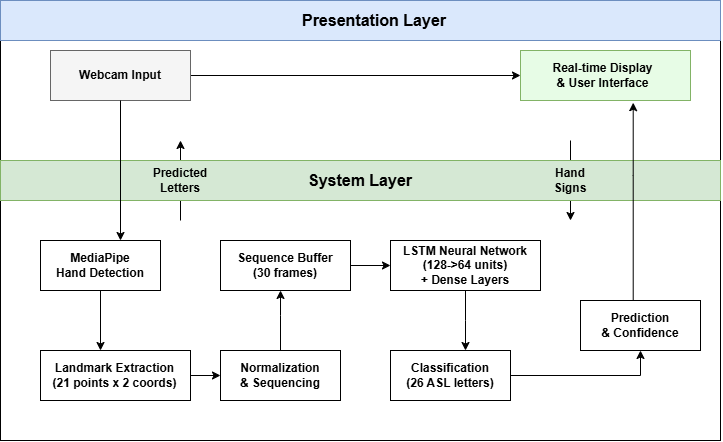

The diagram above was exported from draw.io. Its source (the exported page's mxGraphModel, read from the mxfile embedded in the PNG):
<mxGraphModel dx="1726" dy="1220" grid="1" gridSize="10" guides="1" tooltips="1" connect="1" arrows="1" fold="1" page="1" pageScale="1" pageWidth="827" pageHeight="1169" math="0" shadow="0">
  <root>
    <mxCell id="0" />
    <mxCell id="1" parent="0" />
    <mxCell id="6uedeHwP8-J5dwz7SYhU-11" value="" style="group;fillColor=default;strokeColor=#d79b00;movable=1;resizable=1;rotatable=1;deletable=1;editable=1;locked=0;connectable=1;" vertex="1" connectable="0" parent="1">
      <mxGeometry x="80" y="440" width="120" height="50" as="geometry" />
    </mxCell>
    <mxCell id="6uedeHwP8-J5dwz7SYhU-10" value="" style="rounded=0;whiteSpace=wrap;html=1;movable=1;resizable=1;rotatable=1;deletable=1;editable=1;locked=0;connectable=1;" vertex="1" parent="6uedeHwP8-J5dwz7SYhU-11">
      <mxGeometry width="120" height="50" as="geometry" />
    </mxCell>
    <mxCell id="6uedeHwP8-J5dwz7SYhU-39" style="edgeStyle=orthogonalEdgeStyle;rounded=0;orthogonalLoop=1;jettySize=auto;html=1;" edge="1" parent="6uedeHwP8-J5dwz7SYhU-11">
      <mxGeometry relative="1" as="geometry">
        <mxPoint x="60" y="110" as="targetPoint" />
        <mxPoint x="60" y="50" as="sourcePoint" />
      </mxGeometry>
    </mxCell>
    <mxCell id="6uedeHwP8-J5dwz7SYhU-9" value="&lt;b&gt;MediaPipe&lt;/b&gt;&lt;div&gt;&lt;b&gt;Hand Detection&lt;/b&gt;&lt;/div&gt;" style="text;html=1;align=center;verticalAlign=middle;whiteSpace=wrap;rounded=0;movable=1;resizable=1;rotatable=1;deletable=1;editable=1;locked=0;connectable=1;" vertex="1" parent="6uedeHwP8-J5dwz7SYhU-11">
      <mxGeometry x="15" y="10" width="90" height="30" as="geometry" />
    </mxCell>
    <mxCell id="6uedeHwP8-J5dwz7SYhU-49" value="" style="endArrow=classic;html=1;rounded=0;" edge="1" parent="1">
      <mxGeometry width="50" height="50" relative="1" as="geometry">
        <mxPoint x="610" y="340" as="sourcePoint" />
        <mxPoint x="610" y="420" as="targetPoint" />
      </mxGeometry>
    </mxCell>
    <mxCell id="6uedeHwP8-J5dwz7SYhU-48" value="" style="endArrow=classic;html=1;rounded=0;" edge="1" parent="1">
      <mxGeometry width="50" height="50" relative="1" as="geometry">
        <mxPoint x="220" y="420" as="sourcePoint" />
        <mxPoint x="220" y="340" as="targetPoint" />
      </mxGeometry>
    </mxCell>
    <mxCell id="6uedeHwP8-J5dwz7SYhU-1" value="" style="rounded=0;whiteSpace=wrap;html=1;fillColor=none;movable=1;resizable=1;rotatable=1;deletable=1;editable=1;locked=0;connectable=1;" vertex="1" parent="1">
      <mxGeometry x="40" y="200" width="720" height="440" as="geometry" />
    </mxCell>
    <mxCell id="6uedeHwP8-J5dwz7SYhU-2" value="" style="endArrow=none;html=1;rounded=0;exitX=0;exitY=0.5;exitDx=0;exitDy=0;entryX=1;entryY=0.5;entryDx=0;entryDy=0;" edge="1" parent="1">
      <mxGeometry width="50" height="50" relative="1" as="geometry">
        <mxPoint x="40" y="400" as="sourcePoint" />
        <mxPoint x="759.9999999999998" y="400" as="targetPoint" />
      </mxGeometry>
    </mxCell>
    <mxCell id="6uedeHwP8-J5dwz7SYhU-47" style="edgeStyle=orthogonalEdgeStyle;rounded=0;orthogonalLoop=1;jettySize=auto;html=1;entryX=0;entryY=0.5;entryDx=0;entryDy=0;" edge="1" parent="1" source="6uedeHwP8-J5dwz7SYhU-3" target="6uedeHwP8-J5dwz7SYhU-35">
      <mxGeometry relative="1" as="geometry" />
    </mxCell>
    <mxCell id="6uedeHwP8-J5dwz7SYhU-3" value="" style="rounded=0;whiteSpace=wrap;html=1;fillColor=#f5f5f5;fontColor=#333333;strokeColor=#666666;" vertex="1" parent="1">
      <mxGeometry x="90" y="250" width="140" height="50" as="geometry" />
    </mxCell>
    <mxCell id="6uedeHwP8-J5dwz7SYhU-4" value="" style="rounded=0;whiteSpace=wrap;html=1;fillColor=#d5e8d4;strokeColor=#82b366;" vertex="1" parent="1">
      <mxGeometry x="40" y="360" width="720" height="40" as="geometry" />
    </mxCell>
    <mxCell id="6uedeHwP8-J5dwz7SYhU-5" value="" style="rounded=0;whiteSpace=wrap;html=1;fillColor=#dae8fc;strokeColor=#6c8ebf;" vertex="1" parent="1">
      <mxGeometry x="40" y="200" width="720" height="40" as="geometry" />
    </mxCell>
    <mxCell id="6uedeHwP8-J5dwz7SYhU-6" value="Presentation Layer" style="text;html=1;align=center;verticalAlign=middle;whiteSpace=wrap;rounded=0;fontStyle=1;fontSize=16;" vertex="1" parent="1">
      <mxGeometry x="326" y="205" width="176" height="30" as="geometry" />
    </mxCell>
    <mxCell id="6uedeHwP8-J5dwz7SYhU-7" value="System Layer" style="text;html=1;align=center;verticalAlign=middle;whiteSpace=wrap;rounded=0;fontStyle=1;fontSize=16;" vertex="1" parent="1">
      <mxGeometry x="312" y="365" width="176" height="30" as="geometry" />
    </mxCell>
    <mxCell id="6uedeHwP8-J5dwz7SYhU-8" value="&lt;b&gt;Webcam Input&lt;/b&gt;" style="text;html=1;align=center;verticalAlign=middle;whiteSpace=wrap;rounded=0;" vertex="1" parent="1">
      <mxGeometry x="105" y="260" width="110" height="30" as="geometry" />
    </mxCell>
    <mxCell id="6uedeHwP8-J5dwz7SYhU-12" value="" style="group;fillColor=#ffe6cc;strokeColor=#d79b00;" vertex="1" connectable="0" parent="1">
      <mxGeometry x="80" y="550" width="150" height="50" as="geometry" />
    </mxCell>
    <mxCell id="6uedeHwP8-J5dwz7SYhU-13" value="" style="rounded=0;whiteSpace=wrap;html=1;movable=1;resizable=1;rotatable=1;deletable=1;editable=1;locked=0;connectable=1;" vertex="1" parent="6uedeHwP8-J5dwz7SYhU-12">
      <mxGeometry width="150" height="50" as="geometry" />
    </mxCell>
    <mxCell id="6uedeHwP8-J5dwz7SYhU-14" value="&lt;b&gt;Landmark Extraction&lt;/b&gt;&lt;div&gt;&lt;b&gt;(21 points x 2 coords)&lt;/b&gt;&lt;/div&gt;" style="text;html=1;align=center;verticalAlign=middle;whiteSpace=wrap;rounded=0;" vertex="1" parent="6uedeHwP8-J5dwz7SYhU-12">
      <mxGeometry x="9.38" y="10" width="131.25" height="30" as="geometry" />
    </mxCell>
    <mxCell id="6uedeHwP8-J5dwz7SYhU-15" value="" style="group;fillColor=#fff2cc;strokeColor=#d6b656;" vertex="1" connectable="0" parent="1">
      <mxGeometry x="260" y="550" width="120" height="50" as="geometry" />
    </mxCell>
    <mxCell id="6uedeHwP8-J5dwz7SYhU-16" value="" style="rounded=0;whiteSpace=wrap;html=1;movable=1;resizable=1;rotatable=1;deletable=1;editable=1;locked=0;connectable=1;" vertex="1" parent="6uedeHwP8-J5dwz7SYhU-15">
      <mxGeometry width="120" height="50" as="geometry" />
    </mxCell>
    <mxCell id="6uedeHwP8-J5dwz7SYhU-17" value="&lt;b&gt;Normalization &amp;amp; Sequencing&lt;/b&gt;" style="text;html=1;align=center;verticalAlign=middle;whiteSpace=wrap;rounded=0;" vertex="1" parent="6uedeHwP8-J5dwz7SYhU-15">
      <mxGeometry x="15" y="10" width="90" height="30" as="geometry" />
    </mxCell>
    <mxCell id="6uedeHwP8-J5dwz7SYhU-20" value="" style="group" vertex="1" connectable="0" parent="1">
      <mxGeometry x="260" y="440" width="130" height="50" as="geometry" />
    </mxCell>
    <mxCell id="6uedeHwP8-J5dwz7SYhU-21" value="" style="rounded=0;whiteSpace=wrap;html=1;movable=1;resizable=1;rotatable=1;deletable=1;editable=1;locked=0;connectable=1;" vertex="1" parent="6uedeHwP8-J5dwz7SYhU-20">
      <mxGeometry width="130" height="50" as="geometry" />
    </mxCell>
    <mxCell id="6uedeHwP8-J5dwz7SYhU-22" value="&lt;b&gt;Sequence Buffer&lt;/b&gt;&lt;div&gt;&lt;b&gt;(30 frames)&lt;/b&gt;&lt;/div&gt;" style="text;html=1;align=center;verticalAlign=middle;whiteSpace=wrap;rounded=0;" vertex="1" parent="6uedeHwP8-J5dwz7SYhU-20">
      <mxGeometry x="16.25" y="10" width="97.5" height="30" as="geometry" />
    </mxCell>
    <mxCell id="6uedeHwP8-J5dwz7SYhU-23" value="" style="group" vertex="1" connectable="0" parent="1">
      <mxGeometry x="430" y="440" width="150" height="50" as="geometry" />
    </mxCell>
    <mxCell id="6uedeHwP8-J5dwz7SYhU-24" value="" style="rounded=0;whiteSpace=wrap;html=1;movable=1;resizable=1;rotatable=1;deletable=1;editable=1;locked=0;connectable=1;" vertex="1" parent="6uedeHwP8-J5dwz7SYhU-23">
      <mxGeometry width="150" height="50" as="geometry" />
    </mxCell>
    <mxCell id="6uedeHwP8-J5dwz7SYhU-25" value="&lt;b&gt;LSTM Neural Network&lt;/b&gt;&lt;div&gt;&lt;b&gt;(128-&amp;gt;64 units)&lt;/b&gt;&lt;/div&gt;&lt;div&gt;&lt;b&gt;+ Dense Layers&lt;/b&gt;&lt;/div&gt;" style="text;html=1;align=center;verticalAlign=middle;whiteSpace=wrap;rounded=0;" vertex="1" parent="6uedeHwP8-J5dwz7SYhU-23">
      <mxGeometry width="150" height="50" as="geometry" />
    </mxCell>
    <mxCell id="6uedeHwP8-J5dwz7SYhU-27" value="" style="group" vertex="1" connectable="0" parent="1">
      <mxGeometry x="430" y="550" width="120" height="50" as="geometry" />
    </mxCell>
    <mxCell id="6uedeHwP8-J5dwz7SYhU-28" value="" style="rounded=0;whiteSpace=wrap;html=1;movable=1;resizable=1;rotatable=1;deletable=1;editable=1;locked=0;connectable=1;" vertex="1" parent="6uedeHwP8-J5dwz7SYhU-27">
      <mxGeometry width="120" height="50" as="geometry" />
    </mxCell>
    <mxCell id="6uedeHwP8-J5dwz7SYhU-29" value="&lt;b&gt;Classification&lt;/b&gt;&lt;div&gt;&lt;b&gt;(26 ASL letters)&lt;/b&gt;&lt;/div&gt;" style="text;html=1;align=center;verticalAlign=middle;whiteSpace=wrap;rounded=0;" vertex="1" parent="6uedeHwP8-J5dwz7SYhU-27">
      <mxGeometry x="15" y="10" width="90" height="30" as="geometry" />
    </mxCell>
    <mxCell id="6uedeHwP8-J5dwz7SYhU-30" value="" style="group" vertex="1" connectable="0" parent="1">
      <mxGeometry x="620" y="500" width="120" height="50" as="geometry" />
    </mxCell>
    <mxCell id="6uedeHwP8-J5dwz7SYhU-31" value="" style="rounded=0;whiteSpace=wrap;html=1;movable=1;resizable=1;rotatable=1;deletable=1;editable=1;locked=0;connectable=1;" vertex="1" parent="6uedeHwP8-J5dwz7SYhU-30">
      <mxGeometry width="120" height="50" as="geometry" />
    </mxCell>
    <mxCell id="6uedeHwP8-J5dwz7SYhU-32" value="&lt;b&gt;Prediction&lt;/b&gt;&lt;div&gt;&lt;b&gt;&amp;amp; Confidence&lt;/b&gt;&lt;/div&gt;" style="text;html=1;align=center;verticalAlign=middle;whiteSpace=wrap;rounded=0;" vertex="1" parent="6uedeHwP8-J5dwz7SYhU-30">
      <mxGeometry x="15" y="10" width="90" height="30" as="geometry" />
    </mxCell>
    <mxCell id="6uedeHwP8-J5dwz7SYhU-38" style="edgeStyle=orthogonalEdgeStyle;rounded=0;orthogonalLoop=1;jettySize=auto;html=1;" edge="1" parent="1" source="6uedeHwP8-J5dwz7SYhU-3">
      <mxGeometry relative="1" as="geometry">
        <mxPoint x="160" y="440" as="targetPoint" />
        <Array as="points">
          <mxPoint x="160" y="440" />
        </Array>
      </mxGeometry>
    </mxCell>
    <mxCell id="6uedeHwP8-J5dwz7SYhU-40" style="edgeStyle=orthogonalEdgeStyle;rounded=0;orthogonalLoop=1;jettySize=auto;html=1;entryX=0;entryY=0.5;entryDx=0;entryDy=0;" edge="1" parent="1" source="6uedeHwP8-J5dwz7SYhU-13" target="6uedeHwP8-J5dwz7SYhU-16">
      <mxGeometry relative="1" as="geometry" />
    </mxCell>
    <mxCell id="6uedeHwP8-J5dwz7SYhU-41" style="edgeStyle=orthogonalEdgeStyle;rounded=0;orthogonalLoop=1;jettySize=auto;html=1;entryX=0.449;entryY=1.333;entryDx=0;entryDy=0;entryPerimeter=0;" edge="1" parent="1" target="6uedeHwP8-J5dwz7SYhU-22">
      <mxGeometry relative="1" as="geometry">
        <mxPoint x="320" y="550" as="sourcePoint" />
        <Array as="points">
          <mxPoint x="320" y="515" />
          <mxPoint x="320" y="515" />
        </Array>
      </mxGeometry>
    </mxCell>
    <mxCell id="6uedeHwP8-J5dwz7SYhU-43" style="edgeStyle=orthogonalEdgeStyle;rounded=0;orthogonalLoop=1;jettySize=auto;html=1;entryX=0;entryY=0.5;entryDx=0;entryDy=0;" edge="1" parent="1" source="6uedeHwP8-J5dwz7SYhU-21" target="6uedeHwP8-J5dwz7SYhU-25">
      <mxGeometry relative="1" as="geometry" />
    </mxCell>
    <mxCell id="6uedeHwP8-J5dwz7SYhU-44" style="edgeStyle=orthogonalEdgeStyle;rounded=0;orthogonalLoop=1;jettySize=auto;html=1;" edge="1" parent="1" source="6uedeHwP8-J5dwz7SYhU-25">
      <mxGeometry relative="1" as="geometry">
        <mxPoint x="505" y="550" as="targetPoint" />
      </mxGeometry>
    </mxCell>
    <mxCell id="6uedeHwP8-J5dwz7SYhU-45" style="edgeStyle=orthogonalEdgeStyle;rounded=0;orthogonalLoop=1;jettySize=auto;html=1;entryX=0.5;entryY=1;entryDx=0;entryDy=0;" edge="1" parent="1" source="6uedeHwP8-J5dwz7SYhU-28" target="6uedeHwP8-J5dwz7SYhU-31">
      <mxGeometry relative="1" as="geometry" />
    </mxCell>
    <mxCell id="6uedeHwP8-J5dwz7SYhU-46" style="edgeStyle=orthogonalEdgeStyle;rounded=0;orthogonalLoop=1;jettySize=auto;html=1;entryX=0.663;entryY=1.044;entryDx=0;entryDy=0;entryPerimeter=0;" edge="1" parent="1" source="6uedeHwP8-J5dwz7SYhU-31" target="6uedeHwP8-J5dwz7SYhU-35">
      <mxGeometry relative="1" as="geometry">
        <Array as="points">
          <mxPoint x="673" y="375" />
        </Array>
      </mxGeometry>
    </mxCell>
    <mxCell id="6uedeHwP8-J5dwz7SYhU-51" value="Predicted Letters" style="text;html=1;align=center;verticalAlign=middle;whiteSpace=wrap;rounded=0;fillColor=none;fillStyle=auto;strokeColor=none;fontStyle=1" vertex="1" parent="1">
      <mxGeometry x="190" y="365" width="60" height="30" as="geometry" />
    </mxCell>
    <mxCell id="6uedeHwP8-J5dwz7SYhU-55" value="Hand Signs" style="text;html=1;align=center;verticalAlign=middle;whiteSpace=wrap;rounded=0;fillColor=none;fillStyle=auto;strokeColor=none;fontStyle=1" vertex="1" parent="1">
      <mxGeometry x="580" y="365" width="60" height="30" as="geometry" />
    </mxCell>
    <mxCell id="6uedeHwP8-J5dwz7SYhU-35" value="" style="rounded=0;whiteSpace=wrap;html=1;movable=1;resizable=1;rotatable=1;deletable=1;editable=1;locked=0;connectable=1;fillColor=#E7FCE6;strokeColor=#82b366;" vertex="1" parent="1">
      <mxGeometry x="560" y="250" width="170" height="50" as="geometry" />
    </mxCell>
    <mxCell id="6uedeHwP8-J5dwz7SYhU-36" value="&lt;b&gt;Real-time Display&lt;/b&gt;&lt;div&gt;&lt;b&gt;&amp;amp; User Interface&lt;/b&gt;&lt;/div&gt;" style="text;html=1;align=center;verticalAlign=middle;whiteSpace=wrap;rounded=0;" vertex="1" parent="1">
      <mxGeometry x="570" y="260" width="145" height="30" as="geometry" />
    </mxCell>
  </root>
</mxGraphModel>